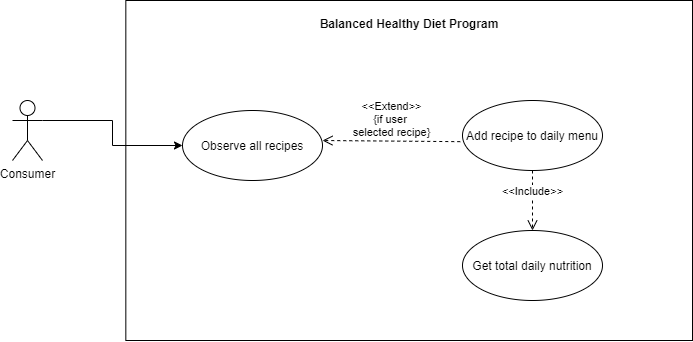

The diagram above was exported from draw.io. Its source (the exported page's mxGraphModel, read from the mxfile embedded in the PNG):
<mxGraphModel dx="1470" dy="647" grid="1" gridSize="10" guides="1" tooltips="1" connect="1" arrows="1" fold="1" page="1" pageScale="1" pageWidth="1169" pageHeight="826" background="#ffffff" math="0" shadow="0">
  <root>
    <mxCell id="0" />
    <mxCell id="1" parent="0" />
    <mxCell id="aKaXWmqSnvX2f843mnoV-41" value="" style="rounded=0;whiteSpace=wrap;html=1;" vertex="1" parent="1">
      <mxGeometry x="213.33" y="70" width="566.67" height="340" as="geometry" />
    </mxCell>
    <mxCell id="aKaXWmqSnvX2f843mnoV-51" style="edgeStyle=orthogonalEdgeStyle;rounded=0;orthogonalLoop=1;jettySize=auto;html=1;exitX=1;exitY=0.3333333333333333;exitDx=0;exitDy=0;exitPerimeter=0;entryX=0;entryY=0.5;entryDx=0;entryDy=0;" edge="1" parent="1" source="aKaXWmqSnvX2f843mnoV-42" target="aKaXWmqSnvX2f843mnoV-49">
      <mxGeometry relative="1" as="geometry" />
    </mxCell>
    <mxCell id="aKaXWmqSnvX2f843mnoV-42" value="Consumer" style="shape=umlActor;verticalLabelPosition=bottom;labelBackgroundColor=#ffffff;verticalAlign=top;html=1;outlineConnect=0;" vertex="1" parent="1">
      <mxGeometry x="100" y="170" width="30" height="60" as="geometry" />
    </mxCell>
    <mxCell id="aKaXWmqSnvX2f843mnoV-46" value="&amp;lt;&amp;lt;Extend&amp;gt;&amp;gt;&lt;br&gt;{if user &lt;br&gt;selected recipe}" style="html=1;verticalAlign=bottom;endArrow=open;dashed=1;endSize=8;exitX=-0.016;exitY=0.588;exitDx=0;exitDy=0;exitPerimeter=0;" edge="1" parent="1" source="aKaXWmqSnvX2f843mnoV-47">
      <mxGeometry relative="1" as="geometry">
        <mxPoint x="490" y="210" as="sourcePoint" />
        <mxPoint x="410" y="210" as="targetPoint" />
      </mxGeometry>
    </mxCell>
    <mxCell id="aKaXWmqSnvX2f843mnoV-47" value="Add recipe to daily menu" style="ellipse;whiteSpace=wrap;html=1;" vertex="1" parent="1">
      <mxGeometry x="550" y="170" width="140" height="70" as="geometry" />
    </mxCell>
    <mxCell id="aKaXWmqSnvX2f843mnoV-48" value="Get total daily nutrition" style="ellipse;whiteSpace=wrap;html=1;" vertex="1" parent="1">
      <mxGeometry x="550" y="300" width="140" height="70" as="geometry" />
    </mxCell>
    <mxCell id="aKaXWmqSnvX2f843mnoV-49" value="Observe all recipes" style="ellipse;whiteSpace=wrap;html=1;" vertex="1" parent="1">
      <mxGeometry x="270" y="180" width="140" height="70" as="geometry" />
    </mxCell>
    <mxCell id="aKaXWmqSnvX2f843mnoV-50" value="&amp;lt;&amp;lt;Include&amp;gt;&amp;gt;" style="html=1;verticalAlign=bottom;endArrow=open;dashed=1;endSize=8;exitX=0.5;exitY=1;exitDx=0;exitDy=0;" edge="1" parent="1" source="aKaXWmqSnvX2f843mnoV-47" target="aKaXWmqSnvX2f843mnoV-48">
      <mxGeometry relative="1" as="geometry">
        <mxPoint x="500" y="300" as="sourcePoint" />
        <mxPoint x="420" y="300" as="targetPoint" />
      </mxGeometry>
    </mxCell>
    <mxCell id="aKaXWmqSnvX2f843mnoV-52" value="Balanced Healthy Diet Program" style="text;align=center;fontStyle=1;verticalAlign=middle;spacingLeft=3;spacingRight=3;strokeColor=none;rotatable=0;points=[[0,0.5],[1,0.5]];portConstraint=eastwest;" vertex="1" parent="1">
      <mxGeometry x="457" y="80" width="80" height="26" as="geometry" />
    </mxCell>
  </root>
</mxGraphModel>